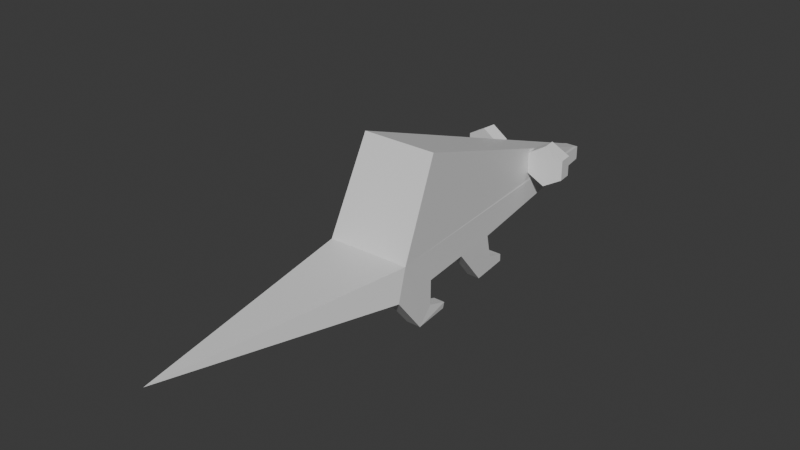 # Source: rata.blend  (saved by Blender 4.5.90; exported with 4.5.12 LTS)
import bpy
from mathutils import Matrix  # noqa: F401  (used for matrix-valued properties, if any)

bpy.ops.wm.read_factory_settings(use_empty=True)
scene = bpy.context.scene
scene.name = 'Scene'

# ---- collections
col_collection = bpy.data.collections.new('Collection'); scene.collection.children.link(col_collection)
col_collection_2 = bpy.data.collections.new('Collection 2'); scene.collection.children.link(col_collection_2)
col_collection_3 = bpy.data.collections.new('Collection 3'); scene.collection.children.link(col_collection_3)

# ---- materials (node trees are filled in below, after node groups)
mat_material = bpy.data.materials.new('Material')
mat_material.alpha_threshold = 0.0
mat_material.roughness = 0.5
mat_material.line_color = (0.0, 0.0, 0.0, 1.0)

# ---- material node trees
mat_material.use_nodes = True; mat_material.node_tree.nodes.clear()
_N = mat_material.node_tree.nodes; _L = mat_material.node_tree.links
n0 = _N.new('ShaderNodeOutputMaterial'); n0.name = 'Material Output'; n0.location = (200, 100)
n1 = _N.new('ShaderNodeBsdfPrincipled'); n1.name = 'Principled BSDF'; n1.location = (-200, 100)
n1.inputs[3].default_value = 1.45
_L.new(n1.outputs[0], n0.inputs[0])
n0.is_active_output = True

# ---- world
world_world = bpy.data.worlds.new('World'); scene.world = world_world
world_world.use_nodes = True; world_world.node_tree.nodes.clear()
_N = world_world.node_tree.nodes; _L = world_world.node_tree.links
n0 = _N.new('ShaderNodeOutputWorld'); n0.name = 'World Output'; n0.location = (200, 100)
n1 = _N.new('ShaderNodeBackground'); n1.name = 'Background'; n1.location = (-200, 100)
n1.inputs[0].default_value = (0.05088, 0.05088, 0.05088, 1.0)
_L.new(n1.outputs[0], n0.inputs[0])
n0.is_active_output = True
world_world.color = (0.05088, 0.05088, 0.05088)
world_world.sun_shadow_jitter_overblur = 0.0

# ---- meshes
me_cube = bpy.data.meshes.new('Cube')
me_cube.from_pydata([(0.2986, 2.903, -0.2585), (0.2986, 2.903, -0.9246), (1.68, -1.401, 4.293), (1.896, -2.161, -1.398), (1.201, 0.07311, -1.398), (1.171, 0.1651, -2.578), (1.063, 0.4865, -2.912), (1.063, 0.4865, -3.259), (1.264, -0.1318, -3.259), (1.43, -0.6428, -1.398), (1.687, -1.422, -1.398), (1.687, -1.422, -2.578), (1.586, -1.1, -3.259), (1.766, -1.675, -3.259), (1.107, -2.161, -1.398), (0.6156, 0.05168, -1.398), (0.5857, 0.1437, -2.578), (0.4777, 0.4865, -2.912), (0.4777, 0.4865, -3.259), (0.6788, -0.1318, -3.259), (0.845, -0.6428, -1.398), (1.107, -1.444, -1.398), (1.107, -1.444, -2.578), (1.107, -1.1, -3.259), (1.107, -1.675, -3.259), (0.7607, 1.426, 1.328), (0.7612, 1.424, 0.3466), (1.549, 1.453, -0.1486), (1.549, 1.455, 1.824), (2.379, 1.485, 1.317), (2.379, 1.484, 0.3532), (0.831, 1.21, 1.328), (0.8315, 1.208, 0.3466), (1.619, 1.237, -0.1486), (1.619, 1.238, 1.824), (2.449, 1.269, 1.317), (2.45, 1.268, 0.3532), (1.857, -2.017, 0.08833), (0.3199, 2.768, -0.1217), (0.2986, 2.903, -0.5786), (-0.2986, 2.903, -0.2585), (-0.2986, 2.903, -0.9246), (-1.68, -1.401, 4.293), (-1.896, -2.161, -1.398), (-1.201, 0.07311, -1.398), (-1.171, 0.1651, -2.578), (-1.063, 0.4865, -2.912), (-1.063, 0.4865, -3.259), (-1.264, -0.1318, -3.259), (-1.43, -0.6428, -1.398), (-1.687, -1.422, -1.398), (-1.687, -1.422, -2.578), (-1.591, -1.1, -2.922), (-1.586, -1.1, -3.259), (-1.766, -1.675, -3.259), (-1.107, -2.161, -1.398), (-0.6156, 0.05168, -1.398), (-0.5857, 0.1437, -2.578), (-0.4777, 0.4865, -2.912), (-0.4777, 0.4865, -3.259), (-0.6788, -0.1318, -3.259), (-0.845, -0.6428, -1.398), (-1.107, -1.444, -1.398), (-1.107, -1.444, -2.578), (-1.107, -1.1, -3.259), (-1.107, -1.675, -3.259), (-0.7607, 1.426, 1.328), (-0.7612, 1.424, 0.3466), (-1.549, 1.453, -0.1486), (-1.549, 1.455, 1.824), (-2.379, 1.485, 1.317), (-2.379, 1.484, 0.3532), (-0.831, 1.21, 1.328), (-0.8315, 1.208, 0.3466), (-1.619, 1.237, -0.1486), (-1.619, 1.238, 1.824), (-2.449, 1.269, 1.317), (-2.45, 1.268, 0.3532), (-1.858, -2.031, 0.05128), (-0.3199, 2.768, -0.1217), (-0.2986, 2.903, -0.5786), (-0.02153, -5.653, -0.3284), (1.64, -1.1, -2.935), (1.119, -1.1, -2.935), (-1.107, -1.1, -2.922)], [], [(8, 9, 20, 19), (6, 17, 16, 5), (7, 18, 17, 6), (16, 15, 4, 5), (20, 15, 16, 17, 18, 19), (13, 24, 23, 12), (22, 21, 10, 11), (19, 18, 7, 8), (26, 25, 28, 29, 30, 27), (31, 34, 28, 25), (28, 34, 35, 29), (29, 35, 36, 30), (30, 36, 33, 27), (33, 32, 26, 27), (32, 33, 36, 35, 34, 31), (48, 60, 61, 49), (46, 45, 57, 58), (47, 46, 58, 59), (57, 45, 44, 56), (61, 60, 59, 58, 57, 56), (54, 53, 64, 65), (63, 51, 50, 62), (60, 48, 47, 59), (67, 68, 71, 70, 69, 66), (72, 66, 69, 75), (69, 70, 76, 75), (70, 71, 77, 76), (71, 68, 74, 77), (74, 68, 67, 73), (73, 72, 75, 76, 77, 74), (4, 15, 56, 44, 41, 1), (1, 41, 80, 40, 0, 39), (2, 38, 0, 40, 79, 42), (3, 37, 81), (78, 37, 2, 42), (43, 81, 78), (37, 78, 81), (81, 43, 55, 14, 3), (56, 15, 20, 9, 10, 21, 14, 55, 62, 50, 49, 61), (21, 22, 83, 23, 24, 14), (24, 13, 3, 14), (62, 55, 65, 64, 84, 63), (65, 55, 43, 54), (2, 37, 3, 13, 12, 82, 11, 10, 9, 8, 7, 6, 5, 4, 1, 39, 0, 38), (80, 41, 44, 45, 46, 47, 48, 49, 50, 51, 52, 53, 54, 43, 78, 42, 79, 40), (83, 82, 12, 23), (11, 82, 83, 22), (64, 53, 52, 84), (51, 63, 84, 52)])
_uv = me_cube.uv_layers.new(name='UVMap')
_uv.uv.foreach_set('vector', [0.4624, 0.6999, 0.4115, 0.6868, 0.0, 0.0, 0.0, 0.0, 0.5229, 0.6079, 0.0, 0.0, 0.0, 0.0, 0.461, 0.5811, 0.4278, 0.6393, 0.0, 0.0, 0.0, 0.0, 0.5229, 0.6079, 0.0, 0.0, 0.0, 0.0, 0.5036, 0.5366, 0.461, 0.5811, 0.0, 0.0, 0.0, 0.0, 0.0, 0.0, 0.0, 0.0, 0.0, 0.0, 0.0, 0.0, 0.4384, 0.7309, 0.0, 0.0, 0.0, 0.0, 0.4545, 0.7241, 0.0, 0.0, 0.0, 0.0, 0.405, 0.7218, 0.4407, 0.7119, 0.0, 0.0, 0.0, 0.0, 0.4278, 0.6393, 0.4624, 0.6999, 0.0, 0.0, 0.0, 0.0, 0.0, 0.0, 0.0, 0.0, 0.0, 0.0, 0.0, 0.0, 0.0, 0.0, 0.0, 0.0, 0.0, 0.0, 0.0, 0.0, 0.0, 0.0, 0.0, 0.0, 0.0, 0.0, 0.0, 0.0, 0.0, 0.0, 0.0, 0.0, 0.0, 0.0, 0.0, 0.0, 0.0, 0.0, 0.0, 0.0, 0.0, 0.0, 0.0, 0.0, 0.0, 0.0, 0.0, 0.0, 0.0, 0.0, 0.0, 0.0, 0.0, 0.0, 0.0, 0.0, 0.0, 0.0, 0.0, 0.0, 0.0, 0.0, 0.0, 0.0, 0.4624, 0.6999, 0.0, 0.0, 0.0, 0.0, 0.4115, 0.6868, 0.5229, 0.6079, 0.461, 0.5811, 0.0, 0.0, 0.0, 0.0, 0.4278, 0.6393, 0.5229, 0.6079, 0.0, 0.0, 0.0, 0.0, 0.0, 0.0, 0.461, 0.5811, 0.5036, 0.5366, 0.0, 0.0, 0.0, 0.0, 0.0, 0.0, 0.0, 0.0, 0.0, 0.0, 0.0, 0.0, 0.0, 0.0, 0.4384, 0.7309, 0.4545, 0.7241, 0.0, 0.0, 0.0, 0.0, 0.0, 0.0, 0.4407, 0.7119, 0.405, 0.7218, 0.0, 0.0, 0.0, 0.0, 0.4624, 0.6999, 0.4278, 0.6393, 0.0, 0.0, 0.0, 0.0, 0.0, 0.0, 0.0, 0.0, 0.0, 0.0, 0.0, 0.0, 0.0, 0.0, 0.0, 0.0, 0.0, 0.0, 0.0, 0.0, 0.0, 0.0, 0.0, 0.0, 0.0, 0.0, 0.0, 0.0, 0.0, 0.0, 0.0, 0.0, 0.0, 0.0, 0.0, 0.0, 0.0, 0.0, 0.0, 0.0, 0.0, 0.0, 0.0, 0.0, 0.0, 0.0, 0.0, 0.0, 0.0, 0.0, 0.0, 0.0, 0.0, 0.0, 0.0, 0.0, 0.0, 0.0, 0.0, 0.0, 0.0, 0.0, 0.0, 0.0, 0.0, 0.0, 0.5036, 0.5366, 0.0, 0.0, 0.0, 0.0, 0.5036, 0.5366, 0.0, 0.0, 0.0, 0.0, 0.0, 0.0, 0.0, 0.0, 0.0, 0.0, 0.0, 0.0, 0.0, 0.0, 0.0, 0.0, 0.0, 0.0, 0.0, 0.0, 0.0, 0.0, 0.0, 0.0, 0.0, 0.0, 0.0, 0.0, 0.375, 0.75, 0.3069, 0.6139, 0.1732, 0.3464, 0.3096, 0.6193, 0.3069, 0.6139, 0.0, 0.0, 0.0, 0.0, 0.375, 0.75, 0.1732, 0.3464, 0.3096, 0.6193, 0.3069, 0.6139, 0.3096, 0.6193, 0.1732, 0.3464, 0.1732, 0.3464, 0.375, 0.75, 0.0, 0.0, 0.0, 0.0, 0.375, 0.75, 0.0, 0.0, 0.0, 0.0, 0.0, 0.0, 0.4115, 0.6868, 0.405, 0.7218, 0.0, 0.0, 0.0, 0.0, 0.0, 0.0, 0.0, 0.0, 0.405, 0.7218, 0.4115, 0.6868, 0.0, 0.0, 0.0, 0.0, 0.0, 0.0, 0.0, 0.0, 0.0, 0.0, 0.0, 0.0, 0.0, 0.0, 0.0, 0.0, 0.4384, 0.7309, 0.375, 0.75, 0.0, 0.0, 0.0, 0.0, 0.0, 0.0, 0.0, 0.0, 0.0, 0.0, 0.0, 0.0, 0.0, 0.0, 0.0, 0.0, 0.0, 0.0, 0.375, 0.75, 0.4384, 0.7309, 0.0, 0.0, 0.3069, 0.6139, 0.375, 0.75, 0.4384, 0.7309, 0.4664, 0.7165, 0.4539, 0.7135, 0.4407, 0.7119, 0.405, 0.7218, 0.4115, 0.6868, 0.4624, 0.6999, 0.4278, 0.6393, 0.5229, 0.6079, 0.461, 0.5811, 0.5036, 0.5366, 0.0, 0.0, 0.0, 0.0, 0.0, 0.0, 0.0, 0.0, 0.0, 0.0, 0.0, 0.0, 0.5036, 0.5366, 0.461, 0.5811, 0.5229, 0.6079, 0.4278, 0.6393, 0.4624, 0.6999, 0.4115, 0.6868, 0.405, 0.7218, 0.4407, 0.7119, 0.4664, 0.7165, 0.4545, 0.7241, 0.4384, 0.7309, 0.375, 0.75, 0.3096, 0.6193, 0.0, 0.0, 0.0, 0.0, 0.0, 0.0, 0.0, 0.0, 0.4539, 0.7135, 0.4664, 0.7165, 0.0, 0.0, 0.4407, 0.7119, 0.4539, 0.7135, 0.0, 0.0, 0.0, 0.0, 0.0, 0.0, 0.4545, 0.7241, 0.4664, 0.7165, 0.0, 0.0, 0.4407, 0.7119, 0.0, 0.0, 0.0, 0.0, 0.4664, 0.7165])
_uv.active_render = True
_uv = me_cube.uv_layers.new(name='Unfolded')
_uv.uv.foreach_set('vector', [0.0, 0.0, 0.0, 0.0, 0.0, 0.0, 0.0, 0.0, 0.0, 0.0, 0.0, 0.0, 0.0, 0.0, 0.0, 0.0, 0.0, 0.0, 0.0, 0.0, 0.0, 0.0, 0.0, 0.0, 0.0, 0.0, 0.0, 0.0, 0.0, 0.0, 0.0, 0.0, 0.0, 0.0, 0.0, 0.0, 0.0, 0.0, 0.0, 0.0, 0.0, 0.0, 0.0, 0.0, 0.0, 0.0, 0.0, 0.0, 0.0, 0.0, 0.0, 0.0, 0.0, 0.0, 0.0, 0.0, 0.0, 0.0, 0.0, 0.0, 0.0, 0.0, 0.0, 0.0, 0.0, 0.0, 0.0, 0.0, 0.0, 0.0, 0.0, 0.0, 0.0, 0.0, 0.0, 0.0, 0.0, 0.0, 0.0, 0.0, 0.0, 0.0, 0.0, 0.0, 0.0, 0.0, 0.0, 0.0, 0.0, 0.0, 0.0, 0.0, 0.0, 0.0, 0.0, 0.0, 0.0, 0.0, 0.0, 0.0, 0.0, 0.0, 0.0, 0.0, 0.0, 0.0, 0.0, 0.0, 0.0, 0.0, 0.0, 0.0, 0.0, 0.0, 0.0, 0.0, 0.0, 0.0, 0.0, 0.0, 0.0, 0.0, 0.0, 0.0, 0.0, 0.0, 0.0, 0.0, 0.0, 0.0, 0.0, 0.0, 0.0, 0.0, 0.0, 0.0, 0.0, 0.0, 0.0, 0.0, 0.0, 0.0, 0.0, 0.0, 0.0, 0.0, 0.0, 0.0, 0.0, 0.0, 0.0, 0.0, 0.0, 0.0, 0.0, 0.0, 0.0, 0.0, 0.0, 0.0, 0.0, 0.0, 0.0, 0.0, 0.0, 0.0, 0.0, 0.0, 0.0, 0.0, 0.0, 0.0, 0.0, 0.0, 0.0, 0.0, 0.0, 0.0, 0.0, 0.0, 0.0, 0.0, 0.0, 0.0, 0.0, 0.0, 0.0, 0.0, 0.0, 0.0, 0.0, 0.0, 0.0, 0.0, 0.0, 0.0, 0.0, 0.0, 0.0, 0.0, 0.0, 0.0, 0.0, 0.0, 0.0, 0.0, 0.0, 0.0, 0.0, 0.0, 0.0, 0.0, 0.0, 0.0, 0.0, 0.0, 0.0, 0.0, 0.0, 0.0, 0.0, 0.0, 0.0, 0.0, 0.0, 0.0, 0.0, 0.0, 0.0, 0.0, 0.0, 0.0, 0.0, 0.0, 0.0, 0.0, 0.0, 0.0, 0.0, 0.0, 0.0, 0.0, 0.0, 0.0, 0.0, 0.0, 0.0, 0.0, 0.0, 0.0, 0.0, 0.0, 0.0, 0.0, 0.0, 0.0, 0.0, 0.0, 0.0, 0.0, 0.0, 0.0, 0.0, 0.0, 0.0, 0.0, 0.0, 0.0, 0.0, 0.0, 0.0, 0.0, 0.0, 0.0, 0.0, 0.0, 0.0, 0.0, 0.0, 0.0, 0.0, 0.0, 0.0, 0.0, 0.0, 0.0, 0.0, 0.0, 0.0, 0.0, 0.0, 0.0, 0.0, 0.0, 0.0, 0.0, 0.0, 0.0, 0.0, 0.0, 0.0, 0.0, 0.0, 0.0, 0.0, 0.0, 0.0, 0.0, 0.0, 0.0, 0.0, 0.0, 0.0, 0.0, 0.0, 0.0, 0.0, 0.0, 0.0, 0.0, 0.0, 0.0, 0.0, 0.0, 0.0, 0.0, 0.0, 0.0, 0.0, 0.0, 0.0, 0.0, 0.0, 0.0, 0.0, 0.0, 0.0, 0.0, 0.0, 0.0, 0.0, 0.0, 0.0, 0.0, 0.0, 0.0, 0.0, 0.0, 0.0, 0.0, 0.0, 0.0, 0.0, 0.0, 0.0, 0.0, 0.0, 0.0, 0.0, 0.0, 0.0, 0.0, 0.0, 0.0, 0.0, 0.0, 0.0, 0.0, 0.0, 0.0, 0.0, 0.0, 0.0, 0.0, 0.0, 0.0, 0.0, 0.0, 0.0, 0.0, 0.0, 0.0, 0.0, 0.0, 0.0, 0.0, 0.0, 0.0, 0.0, 0.0, 0.0, 0.0, 0.0, 0.0, 0.0, 0.0, 0.0, 0.0, 0.0, 0.0, 0.0, 0.0, 0.0, 0.0, 0.0, 0.0, 0.0, 0.0, 0.0, 0.0, 0.0, 0.0, 0.0, 0.0, 0.0, 0.0, 0.0, 0.0, 0.0, 0.0, 0.0, 0.0, 0.0, 0.0, 0.0, 0.0, 0.0, 0.0, 0.0, 0.0, 0.0, 0.0, 0.0, 0.0, 0.0, 0.0, 0.0, 0.0, 0.0, 0.0, 0.0, 0.0, 0.0, 0.0, 0.0, 0.0, 0.0, 0.0, 0.0, 0.0, 0.0, 0.0, 0.0, 0.0, 0.0, 0.0, 0.0, 0.0, 0.0, 0.0, 0.0, 0.0, 0.0, 0.0, 0.0, 0.0, 0.0, 0.0, 0.0, 0.0, 0.0, 0.0, 0.0, 0.0, 0.0, 0.0, 0.0, 0.0, 0.0, 0.0, 0.0, 0.0, 0.0, 0.0, 0.0, 0.0, 0.0, 0.0, 0.0, 0.0, 0.0, 0.0, 0.0, 0.0, 0.0, 0.0, 0.0, 0.0, 0.0, 0.0, 0.0, 0.0, 0.0, 0.0])
me_cube.materials.append(mat_material)
me_cube.use_mirror_x = True
me_cube.use_mirror_y = True
me_cube.use_mirror_z = True
me_cube.use_mirror_vertex_groups = False
me_cube.update()

# ---- objects
ob_cube = bpy.data.objects.new('Cube', me_cube)

# ---- transforms, parenting, visibility, modifiers, constraints
ob_cube.location = (0.8308, 0.0, 0.0)
ob_cube.scale = (0.3362, 1.002, 0.3191)
ob_cube.lock_rotations_4d = False
ob_cube.empty_display_type = 'ARROWS'
ob_cube.lineart.crease_threshold = 0.0
ob_cube.use_mesh_mirror_x = True
ob_cube.use_mesh_mirror_y = True
ob_cube.use_mesh_mirror_z = True

# ---- collection membership
col_collection.objects.link(ob_cube)

# ---- scene / render settings (as saved in the file)
scene.frame_start = 1; scene.frame_end = 250; scene.frame_set(75)
scene.render.engine = 'BLENDER_EEVEE_NEXT'
bpy.context.view_layer.update()

# ---- added for rendering (the .blend has no active camera and no usable light): camera, sun
cam_auto = bpy.data.cameras.new('AutoCamera')
cam_auto.lens = 50.0
cam_auto.sensor_width = 36.0
cam_auto.clip_end = 1000.0
ob_auto_camera = bpy.data.objects.new('AutoCamera', cam_auto)
scene.collection.objects.link(ob_auto_camera)
ob_auto_camera.location = (9.20707, -11.4293, 6.866)
ob_auto_camera.rotation_euler = (1.09748, -7.21219e-08, 0.694738)
scene.camera = ob_auto_camera
light_auto_sun = bpy.data.lights.new('AutoSun', 'SUN')
light_auto_sun.energy = 3.0
light_auto_sun.angle = 0.0523599
ob_auto_sun = bpy.data.objects.new('AutoSun', light_auto_sun)
scene.collection.objects.link(ob_auto_sun)
ob_auto_sun.rotation_euler = (0.872665, 0.174533, 0.523599)
bpy.context.view_layer.update()

